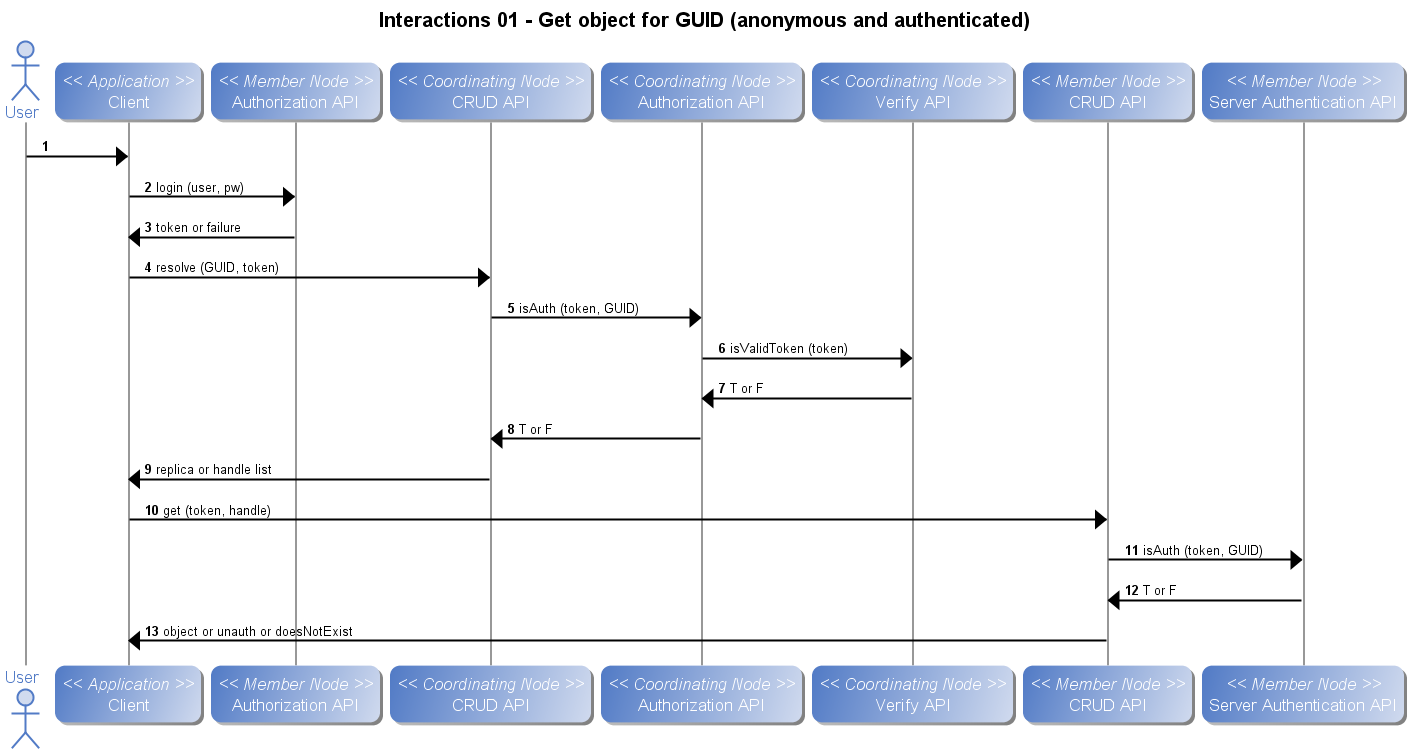

The diagram above was rendered by PlantUML. Its source (embedded in the PNG):
@startuml
title Interactions 01 - Get object for GUID (anonymous and authenticated)
autonumber
skin BlueModern
actor User
participant "Client" as app_client << Application >>
User -> app_client
participant "Authorization API" as m_authorize << Member Node >>
app_client -> m_authorize: login (user, pw)
app_client <- m_authorize: token or failure
participant "CRUD API" as c_crud << Coordinating Node >>
app_client -> c_crud: resolve (GUID, token)
participant "Authorization API" as c_authorize << Coordinating Node >>
c_crud -> c_authorize: isAuth (token, GUID)
participant "Verify API" as c_ver << Coordinating Node >>
c_authorize -> c_ver: isValidToken (token)
c_ver-> c_authorize: T or F
c_authorize -> c_crud: T or F
c_crud -> app_client: replica or handle list
participant "CRUD API" as m_crud << Member Node >>
app_client -> m_crud: get (token, handle)
participant "Server Authentication API" as m_authenticate << Member Node >>
m_crud -> m_authenticate: isAuth (token, GUID)
m_authenticate -> m_crud: T or F
m_crud -> app_client: object or unauth or doesNotExist
@enduml